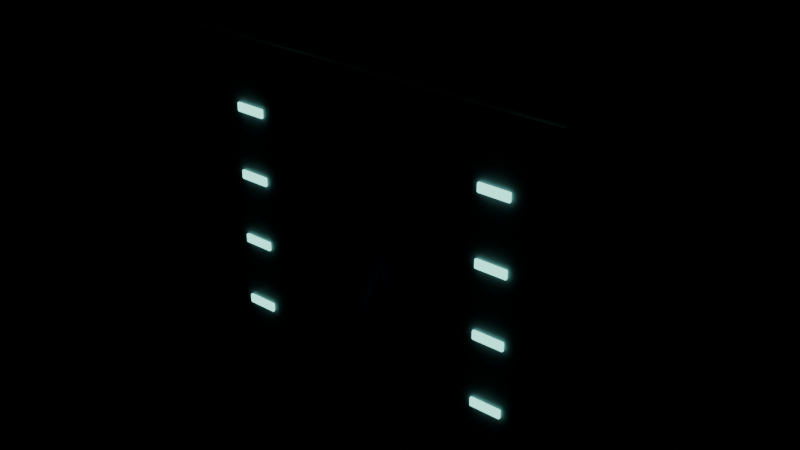 # Source: ruin.blend  (saved by Blender 5.2.44; exported with 4.5.12 LTS)
import bpy
from mathutils import Matrix  # noqa: F401  (used for matrix-valued properties, if any)

bpy.ops.wm.read_factory_settings(use_empty=True)
scene = bpy.context.scene
scene.name = 'Scene'

# ---- materials (node trees are filled in below, after node groups)
mat_basalt = bpy.data.materials.new('Basalt')
mat_basalt.diffuse_color = (0.25, 0.19, 0.23, 1.0)
mat_status_mint = bpy.data.materials.new('Status mint')
mat_status_mint.diffuse_color = (0.25, 0.95, 0.77, 1.0)
mat_ancient_violet = bpy.data.materials.new('Ancient violet')
mat_ancient_violet.diffuse_color = (0.55, 0.25, 0.82, 1.0)

# ---- material node trees
mat_basalt.use_nodes = True; mat_basalt.node_tree.nodes.clear()
_N = mat_basalt.node_tree.nodes; _L = mat_basalt.node_tree.links
n0 = _N.new('ShaderNodeBsdfPrincipled'); n0.name = 'Principled BSDF'; n0.location = (-200, 100)
n0.inputs[0].default_value = (0.25, 0.19, 0.23, 1.0)
n0.inputs[2].default_value = 0.55
n0.inputs[10].default_value = 0.005
n1 = _N.new('ShaderNodeOutputMaterial'); n1.name = 'Material Output'; n1.location = (200, 100)
_L.new(n0.outputs[0], n1.inputs[0])
n1.is_active_output = True
mat_status_mint.use_nodes = True; mat_status_mint.node_tree.nodes.clear()
_N = mat_status_mint.node_tree.nodes; _L = mat_status_mint.node_tree.links
n0 = _N.new('ShaderNodeBsdfPrincipled'); n0.name = 'Principled BSDF'; n0.location = (-200, 100)
n0.inputs[0].default_value = (0.25, 0.95, 0.77, 1.0)
n0.inputs[1].default_value = 0.1
n0.inputs[2].default_value = 0.55
n0.inputs[10].default_value = 0.005
n0.inputs[27].default_value = (0.25, 0.95, 0.77, 1.0)
n0.inputs[28].default_value = 2.2
n1 = _N.new('ShaderNodeOutputMaterial'); n1.name = 'Material Output'; n1.location = (200, 100)
_L.new(n0.outputs[0], n1.inputs[0])
n1.is_active_output = True
mat_ancient_violet.use_nodes = True; mat_ancient_violet.node_tree.nodes.clear()
_N = mat_ancient_violet.node_tree.nodes; _L = mat_ancient_violet.node_tree.links
n0 = _N.new('ShaderNodeBsdfPrincipled'); n0.name = 'Principled BSDF'; n0.location = (-200, 100)
n0.inputs[0].default_value = (0.55, 0.25, 0.82, 1.0)
n0.inputs[1].default_value = 0.25
n0.inputs[2].default_value = 0.55
n0.inputs[10].default_value = 0.005
n1 = _N.new('ShaderNodeOutputMaterial'); n1.name = 'Material Output'; n1.location = (200, 100)
_L.new(n0.outputs[0], n1.inputs[0])
n1.is_active_output = True

# ---- meshes
me_cube = bpy.data.meshes.new('Cube')
me_cube.from_pydata([(-0.425, -0.425, -1.8), (-0.425, -0.425, 1.8), (-0.425, 0.425, -1.8), (-0.425, 0.425, 1.8), (0.425, -0.425, -1.8), (0.425, -0.425, 1.8), (0.425, 0.425, -1.8), (0.425, 0.425, 1.8)], [], [(0, 1, 3, 2), (2, 3, 7, 6), (6, 7, 5, 4), (4, 5, 1, 0), (2, 6, 4, 0), (7, 3, 1, 5)])
_uv = me_cube.uv_layers.new(name='UVMap')
_uv.uv.foreach_set('vector', [0.375, 0.0, 0.625, 0.0, 0.625, 0.25, 0.375, 0.25, 0.375, 0.25, 0.625, 0.25, 0.625, 0.5, 0.375, 0.5, 0.375, 0.5, 0.625, 0.5, 0.625, 0.75, 0.375, 0.75, 0.375, 0.75, 0.625, 0.75, 0.625, 1.0, 0.375, 1.0, 0.125, 0.5, 0.375, 0.5, 0.375, 0.75, 0.125, 0.75, 0.625, 0.5, 0.875, 0.5, 0.875, 0.75, 0.625, 0.75])
me_cube.materials.append(mat_basalt)
me_cube.update()
me_cube_001 = bpy.data.meshes.new('Cube.001')
me_cube_001.from_pydata([(-0.14, -0.0125, -0.04), (-0.14, -0.0125, 0.04), (-0.14, 0.0125, -0.04), (-0.14, 0.0125, 0.04), (0.14, -0.0125, -0.04), (0.14, -0.0125, 0.04), (0.14, 0.0125, -0.04), (0.14, 0.0125, 0.04)], [], [(0, 1, 3, 2), (2, 3, 7, 6), (6, 7, 5, 4), (4, 5, 1, 0), (2, 6, 4, 0), (7, 3, 1, 5)])
_uv = me_cube_001.uv_layers.new(name='UVMap')
_uv.uv.foreach_set('vector', [0.375, 0.0, 0.625, 0.0, 0.625, 0.25, 0.375, 0.25, 0.375, 0.25, 0.625, 0.25, 0.625, 0.5, 0.375, 0.5, 0.375, 0.5, 0.625, 0.5, 0.625, 0.75, 0.375, 0.75, 0.375, 0.75, 0.625, 0.75, 0.625, 1.0, 0.375, 1.0, 0.125, 0.5, 0.375, 0.5, 0.375, 0.75, 0.125, 0.75, 0.625, 0.5, 0.875, 0.5, 0.875, 0.75, 0.625, 0.75])
me_cube_001.materials.append(mat_status_mint)
me_cube_001.update()
me_cube_002 = bpy.data.meshes.new('Cube.002')
me_cube_002.from_pydata([(-0.14, -0.0125, -0.04), (-0.14, -0.0125, 0.04), (-0.14, 0.0125, -0.04), (-0.14, 0.0125, 0.04), (0.14, -0.0125, -0.04), (0.14, -0.0125, 0.04), (0.14, 0.0125, -0.04), (0.14, 0.0125, 0.04)], [], [(0, 1, 3, 2), (2, 3, 7, 6), (6, 7, 5, 4), (4, 5, 1, 0), (2, 6, 4, 0), (7, 3, 1, 5)])
_uv = me_cube_002.uv_layers.new(name='UVMap')
_uv.uv.foreach_set('vector', [0.375, 0.0, 0.625, 0.0, 0.625, 0.25, 0.375, 0.25, 0.375, 0.25, 0.625, 0.25, 0.625, 0.5, 0.375, 0.5, 0.375, 0.5, 0.625, 0.5, 0.625, 0.75, 0.375, 0.75, 0.375, 0.75, 0.625, 0.75, 0.625, 1.0, 0.375, 1.0, 0.125, 0.5, 0.375, 0.5, 0.375, 0.75, 0.125, 0.75, 0.625, 0.5, 0.875, 0.5, 0.875, 0.75, 0.625, 0.75])
me_cube_002.materials.append(mat_status_mint)
me_cube_002.update()
me_cube_003 = bpy.data.meshes.new('Cube.003')
me_cube_003.from_pydata([(-0.14, -0.0125, -0.04), (-0.14, -0.0125, 0.04), (-0.14, 0.0125, -0.04), (-0.14, 0.0125, 0.04), (0.14, -0.0125, -0.04), (0.14, -0.0125, 0.04), (0.14, 0.0125, -0.04), (0.14, 0.0125, 0.04)], [], [(0, 1, 3, 2), (2, 3, 7, 6), (6, 7, 5, 4), (4, 5, 1, 0), (2, 6, 4, 0), (7, 3, 1, 5)])
_uv = me_cube_003.uv_layers.new(name='UVMap')
_uv.uv.foreach_set('vector', [0.375, 0.0, 0.625, 0.0, 0.625, 0.25, 0.375, 0.25, 0.375, 0.25, 0.625, 0.25, 0.625, 0.5, 0.375, 0.5, 0.375, 0.5, 0.625, 0.5, 0.625, 0.75, 0.375, 0.75, 0.375, 0.75, 0.625, 0.75, 0.625, 1.0, 0.375, 1.0, 0.125, 0.5, 0.375, 0.5, 0.375, 0.75, 0.125, 0.75, 0.625, 0.5, 0.875, 0.5, 0.875, 0.75, 0.625, 0.75])
me_cube_003.materials.append(mat_status_mint)
me_cube_003.update()
me_cube_004 = bpy.data.meshes.new('Cube.004')
me_cube_004.from_pydata([(-0.14, -0.0125, -0.04), (-0.14, -0.0125, 0.04), (-0.14, 0.0125, -0.04), (-0.14, 0.0125, 0.04), (0.14, -0.0125, -0.04), (0.14, -0.0125, 0.04), (0.14, 0.0125, -0.04), (0.14, 0.0125, 0.04)], [], [(0, 1, 3, 2), (2, 3, 7, 6), (6, 7, 5, 4), (4, 5, 1, 0), (2, 6, 4, 0), (7, 3, 1, 5)])
_uv = me_cube_004.uv_layers.new(name='UVMap')
_uv.uv.foreach_set('vector', [0.375, 0.0, 0.625, 0.0, 0.625, 0.25, 0.375, 0.25, 0.375, 0.25, 0.625, 0.25, 0.625, 0.5, 0.375, 0.5, 0.375, 0.5, 0.625, 0.5, 0.625, 0.75, 0.375, 0.75, 0.375, 0.75, 0.625, 0.75, 0.625, 1.0, 0.375, 1.0, 0.125, 0.5, 0.375, 0.5, 0.375, 0.75, 0.125, 0.75, 0.625, 0.5, 0.875, 0.5, 0.875, 0.75, 0.625, 0.75])
me_cube_004.materials.append(mat_status_mint)
me_cube_004.update()
me_cube_005 = bpy.data.meshes.new('Cube.005')
me_cube_005.from_pydata([(-0.425, -0.425, -1.8), (-0.425, -0.425, 1.8), (-0.425, 0.425, -1.8), (-0.425, 0.425, 1.8), (0.425, -0.425, -1.8), (0.425, -0.425, 1.8), (0.425, 0.425, -1.8), (0.425, 0.425, 1.8)], [], [(0, 1, 3, 2), (2, 3, 7, 6), (6, 7, 5, 4), (4, 5, 1, 0), (2, 6, 4, 0), (7, 3, 1, 5)])
_uv = me_cube_005.uv_layers.new(name='UVMap')
_uv.uv.foreach_set('vector', [0.375, 0.0, 0.625, 0.0, 0.625, 0.25, 0.375, 0.25, 0.375, 0.25, 0.625, 0.25, 0.625, 0.5, 0.375, 0.5, 0.375, 0.5, 0.625, 0.5, 0.625, 0.75, 0.375, 0.75, 0.375, 0.75, 0.625, 0.75, 0.625, 1.0, 0.375, 1.0, 0.125, 0.5, 0.375, 0.5, 0.375, 0.75, 0.125, 0.75, 0.625, 0.5, 0.875, 0.5, 0.875, 0.75, 0.625, 0.75])
me_cube_005.materials.append(mat_basalt)
me_cube_005.update()
me_cube_006 = bpy.data.meshes.new('Cube.006')
me_cube_006.from_pydata([(-0.14, -0.0125, -0.04), (-0.14, -0.0125, 0.04), (-0.14, 0.0125, -0.04), (-0.14, 0.0125, 0.04), (0.14, -0.0125, -0.04), (0.14, -0.0125, 0.04), (0.14, 0.0125, -0.04), (0.14, 0.0125, 0.04)], [], [(0, 1, 3, 2), (2, 3, 7, 6), (6, 7, 5, 4), (4, 5, 1, 0), (2, 6, 4, 0), (7, 3, 1, 5)])
_uv = me_cube_006.uv_layers.new(name='UVMap')
_uv.uv.foreach_set('vector', [0.375, 0.0, 0.625, 0.0, 0.625, 0.25, 0.375, 0.25, 0.375, 0.25, 0.625, 0.25, 0.625, 0.5, 0.375, 0.5, 0.375, 0.5, 0.625, 0.5, 0.625, 0.75, 0.375, 0.75, 0.375, 0.75, 0.625, 0.75, 0.625, 1.0, 0.375, 1.0, 0.125, 0.5, 0.375, 0.5, 0.375, 0.75, 0.125, 0.75, 0.625, 0.5, 0.875, 0.5, 0.875, 0.75, 0.625, 0.75])
me_cube_006.materials.append(mat_status_mint)
me_cube_006.update()
me_cube_007 = bpy.data.meshes.new('Cube.007')
me_cube_007.from_pydata([(-0.14, -0.0125, -0.04), (-0.14, -0.0125, 0.04), (-0.14, 0.0125, -0.04), (-0.14, 0.0125, 0.04), (0.14, -0.0125, -0.04), (0.14, -0.0125, 0.04), (0.14, 0.0125, -0.04), (0.14, 0.0125, 0.04)], [], [(0, 1, 3, 2), (2, 3, 7, 6), (6, 7, 5, 4), (4, 5, 1, 0), (2, 6, 4, 0), (7, 3, 1, 5)])
_uv = me_cube_007.uv_layers.new(name='UVMap')
_uv.uv.foreach_set('vector', [0.375, 0.0, 0.625, 0.0, 0.625, 0.25, 0.375, 0.25, 0.375, 0.25, 0.625, 0.25, 0.625, 0.5, 0.375, 0.5, 0.375, 0.5, 0.625, 0.5, 0.625, 0.75, 0.375, 0.75, 0.375, 0.75, 0.625, 0.75, 0.625, 1.0, 0.375, 1.0, 0.125, 0.5, 0.375, 0.5, 0.375, 0.75, 0.125, 0.75, 0.625, 0.5, 0.875, 0.5, 0.875, 0.75, 0.625, 0.75])
me_cube_007.materials.append(mat_status_mint)
me_cube_007.update()
me_cube_008 = bpy.data.meshes.new('Cube.008')
me_cube_008.from_pydata([(-0.14, -0.0125, -0.04), (-0.14, -0.0125, 0.04), (-0.14, 0.0125, -0.04), (-0.14, 0.0125, 0.04), (0.14, -0.0125, -0.04), (0.14, -0.0125, 0.04), (0.14, 0.0125, -0.04), (0.14, 0.0125, 0.04)], [], [(0, 1, 3, 2), (2, 3, 7, 6), (6, 7, 5, 4), (4, 5, 1, 0), (2, 6, 4, 0), (7, 3, 1, 5)])
_uv = me_cube_008.uv_layers.new(name='UVMap')
_uv.uv.foreach_set('vector', [0.375, 0.0, 0.625, 0.0, 0.625, 0.25, 0.375, 0.25, 0.375, 0.25, 0.625, 0.25, 0.625, 0.5, 0.375, 0.5, 0.375, 0.5, 0.625, 0.5, 0.625, 0.75, 0.375, 0.75, 0.375, 0.75, 0.625, 0.75, 0.625, 1.0, 0.375, 1.0, 0.125, 0.5, 0.375, 0.5, 0.375, 0.75, 0.125, 0.75, 0.625, 0.5, 0.875, 0.5, 0.875, 0.75, 0.625, 0.75])
me_cube_008.materials.append(mat_status_mint)
me_cube_008.update()
me_cube_009 = bpy.data.meshes.new('Cube.009')
me_cube_009.from_pydata([(-0.14, -0.0125, -0.04), (-0.14, -0.0125, 0.04), (-0.14, 0.0125, -0.04), (-0.14, 0.0125, 0.04), (0.14, -0.0125, -0.04), (0.14, -0.0125, 0.04), (0.14, 0.0125, -0.04), (0.14, 0.0125, 0.04)], [], [(0, 1, 3, 2), (2, 3, 7, 6), (6, 7, 5, 4), (4, 5, 1, 0), (2, 6, 4, 0), (7, 3, 1, 5)])
_uv = me_cube_009.uv_layers.new(name='UVMap')
_uv.uv.foreach_set('vector', [0.375, 0.0, 0.625, 0.0, 0.625, 0.25, 0.375, 0.25, 0.375, 0.25, 0.625, 0.25, 0.625, 0.5, 0.375, 0.5, 0.375, 0.5, 0.625, 0.5, 0.625, 0.75, 0.375, 0.75, 0.375, 0.75, 0.625, 0.75, 0.625, 1.0, 0.375, 1.0, 0.125, 0.5, 0.375, 0.5, 0.375, 0.75, 0.125, 0.75, 0.625, 0.5, 0.875, 0.5, 0.875, 0.75, 0.625, 0.75])
me_cube_009.materials.append(mat_status_mint)
me_cube_009.update()
me_cube_010 = bpy.data.meshes.new('Cube.010')
me_cube_010.from_pydata([(-1.8, -0.5, -0.3), (-1.8, -0.5, 0.3), (-1.8, 0.5, -0.3), (-1.8, 0.5, 0.3), (1.8, -0.5, -0.3), (1.8, -0.5, 0.3), (1.8, 0.5, -0.3), (1.8, 0.5, 0.3)], [], [(0, 1, 3, 2), (2, 3, 7, 6), (6, 7, 5, 4), (4, 5, 1, 0), (2, 6, 4, 0), (7, 3, 1, 5)])
_uv = me_cube_010.uv_layers.new(name='UVMap')
_uv.uv.foreach_set('vector', [0.375, 0.0, 0.625, 0.0, 0.625, 0.25, 0.375, 0.25, 0.375, 0.25, 0.625, 0.25, 0.625, 0.5, 0.375, 0.5, 0.375, 0.5, 0.625, 0.5, 0.625, 0.75, 0.375, 0.75, 0.375, 0.75, 0.625, 0.75, 0.625, 1.0, 0.375, 1.0, 0.125, 0.5, 0.375, 0.5, 0.375, 0.75, 0.125, 0.75, 0.625, 0.5, 0.875, 0.5, 0.875, 0.75, 0.625, 0.75])
me_cube_010.materials.append(mat_basalt)
me_cube_010.update()
me_icosphere = bpy.data.meshes.new('Icosphere')
me_icosphere.from_pydata([(0.0, 0.0, -1.0), (0.7236, -0.5257, -0.4472), (-0.2764, -0.8506, -0.4472), (-0.8944, 0.0, -0.4472), (-0.2764, 0.8506, -0.4472), (0.7236, 0.5257, -0.4472), (0.2764, -0.8506, 0.4472), (-0.7236, -0.5257, 0.4472), (-0.7236, 0.5257, 0.4472), (0.2764, 0.8506, 0.4472), (0.8944, 0.0, 0.4472), (0.0, 0.0, 1.0)], [], [(0, 1, 2), (1, 0, 5), (0, 2, 3), (0, 3, 4), (0, 4, 5), (1, 5, 10), (2, 1, 6), (3, 2, 7), (4, 3, 8), (5, 4, 9), (1, 10, 6), (2, 6, 7), (3, 7, 8), (4, 8, 9), (5, 9, 10), (6, 10, 11), (7, 6, 11), (8, 7, 11), (9, 8, 11), (10, 9, 11)])
_uv = me_icosphere.uv_layers.new(name='UVMap')
_uv.uv.foreach_set('vector', [0.1818, 0.0, 0.2727, 0.1575, 0.09091, 0.1575, 0.2727, 0.1575, 0.3636, 0.0, 0.4545, 0.1575, 0.9091, 0.0, 1.0, 0.1575, 0.8182, 0.1575, 0.7273, 0.0, 0.8182, 0.1575, 0.6364, 0.1575, 0.5455, 0.0, 0.6364, 0.1575, 0.4545, 0.1575, 0.2727, 0.1575, 0.4545, 0.1575, 0.3636, 0.3149, 0.09091, 0.1575, 0.2727, 0.1575, 0.1818, 0.3149, 0.8182, 0.1575, 1.0, 0.1575, 0.9091, 0.3149, 0.6364, 0.1575, 0.8182, 0.1575, 0.7273, 0.3149, 0.4545, 0.1575, 0.6364, 0.1575, 0.5455, 0.3149, 0.2727, 0.1575, 0.3636, 0.3149, 0.1818, 0.3149, 0.09091, 0.1575, 0.1818, 0.3149, 0.0, 0.3149, 0.8182, 0.1575, 0.9091, 0.3149, 0.7273, 0.3149, 0.6364, 0.1575, 0.7273, 0.3149, 0.5455, 0.3149, 0.4545, 0.1575, 0.5455, 0.3149, 0.3636, 0.3149, 0.1818, 0.3149, 0.3636, 0.3149, 0.2727, 0.4724, 0.0, 0.3149, 0.1818, 0.3149, 0.09091, 0.4724, 0.7273, 0.3149, 0.9091, 0.3149, 0.8182, 0.4724, 0.5455, 0.3149, 0.7273, 0.3149, 0.6364, 0.4724, 0.3636, 0.3149, 0.5455, 0.3149, 0.4545, 0.4724])
me_icosphere.materials.append(mat_ancient_violet)
me_icosphere.update()

# ---- objects
ob_ancient_obelisk = bpy.data.objects.new('Ancient obelisk', me_cube)
ob_ancient_glyph = bpy.data.objects.new('Ancient glyph', me_cube_001)
ob_ancient_glyph_001 = bpy.data.objects.new('Ancient glyph.001', me_cube_002)
ob_ancient_glyph_002 = bpy.data.objects.new('Ancient glyph.002', me_cube_003)
ob_ancient_glyph_003 = bpy.data.objects.new('Ancient glyph.003', me_cube_004)
ob_ancient_obelisk_001 = bpy.data.objects.new('Ancient obelisk.001', me_cube_005)
ob_ancient_glyph_004 = bpy.data.objects.new('Ancient glyph.004', me_cube_006)
ob_ancient_glyph_005 = bpy.data.objects.new('Ancient glyph.005', me_cube_007)
ob_ancient_glyph_006 = bpy.data.objects.new('Ancient glyph.006', me_cube_008)
ob_ancient_glyph_007 = bpy.data.objects.new('Ancient glyph.007', me_cube_009)
ob_lintel = bpy.data.objects.new('Lintel', me_cube_010)
ob_artifact_core = bpy.data.objects.new('Artifact core', me_icosphere)

# ---- transforms, parenting, visibility, modifiers, constraints
ob_ancient_obelisk.location = (-1.2, 0.0, 1.8)
ob_ancient_obelisk.rotation_euler = (0.0, -0.096, 0.0)
_m = ob_ancient_obelisk.modifiers.new('Enamel edge bevel', 'BEVEL')
_m.width = 0.15
_m.width_pct = 0.15
_m.segments = 2
_m = ob_ancient_obelisk.modifiers.new('Weighted corner normals', 'WEIGHTED_NORMAL')
ob_ancient_glyph.location = (-1.2, -0.44, 1.0)
_m = ob_ancient_glyph.modifiers.new('Enamel edge bevel', 'BEVEL')
_m.width = 0.01
_m.width_pct = 0.01
_m.segments = 2
_m = ob_ancient_glyph.modifiers.new('Weighted corner normals', 'WEIGHTED_NORMAL')
ob_ancient_glyph_001.location = (-1.2, -0.44, 1.6)
_m = ob_ancient_glyph_001.modifiers.new('Enamel edge bevel', 'BEVEL')
_m.width = 0.01
_m.width_pct = 0.01
_m.segments = 2
_m = ob_ancient_glyph_001.modifiers.new('Weighted corner normals', 'WEIGHTED_NORMAL')
ob_ancient_glyph_002.location = (-1.2, -0.44, 2.2)
_m = ob_ancient_glyph_002.modifiers.new('Enamel edge bevel', 'BEVEL')
_m.width = 0.01
_m.width_pct = 0.01
_m.segments = 2
_m = ob_ancient_glyph_002.modifiers.new('Weighted corner normals', 'WEIGHTED_NORMAL')
ob_ancient_glyph_003.location = (-1.2, -0.44, 2.8)
_m = ob_ancient_glyph_003.modifiers.new('Enamel edge bevel', 'BEVEL')
_m.width = 0.01
_m.width_pct = 0.01
_m.segments = 2
_m = ob_ancient_glyph_003.modifiers.new('Weighted corner normals', 'WEIGHTED_NORMAL')
ob_ancient_obelisk_001.location = (1.2, 0.0, 1.8)
ob_ancient_obelisk_001.rotation_euler = (0.0, 0.096, 0.0)
_m = ob_ancient_obelisk_001.modifiers.new('Enamel edge bevel', 'BEVEL')
_m.width = 0.15
_m.width_pct = 0.15
_m.segments = 2
_m = ob_ancient_obelisk_001.modifiers.new('Weighted corner normals', 'WEIGHTED_NORMAL')
ob_ancient_glyph_004.location = (1.2, -0.44, 1.0)
_m = ob_ancient_glyph_004.modifiers.new('Enamel edge bevel', 'BEVEL')
_m.width = 0.01
_m.width_pct = 0.01
_m.segments = 2
_m = ob_ancient_glyph_004.modifiers.new('Weighted corner normals', 'WEIGHTED_NORMAL')
ob_ancient_glyph_005.location = (1.2, -0.44, 1.6)
_m = ob_ancient_glyph_005.modifiers.new('Enamel edge bevel', 'BEVEL')
_m.width = 0.01
_m.width_pct = 0.01
_m.segments = 2
_m = ob_ancient_glyph_005.modifiers.new('Weighted corner normals', 'WEIGHTED_NORMAL')
ob_ancient_glyph_006.location = (1.2, -0.44, 2.2)
_m = ob_ancient_glyph_006.modifiers.new('Enamel edge bevel', 'BEVEL')
_m.width = 0.01
_m.width_pct = 0.01
_m.segments = 2
_m = ob_ancient_glyph_006.modifiers.new('Weighted corner normals', 'WEIGHTED_NORMAL')
ob_ancient_glyph_007.location = (1.2, -0.44, 2.8)
_m = ob_ancient_glyph_007.modifiers.new('Enamel edge bevel', 'BEVEL')
_m.width = 0.01
_m.width_pct = 0.01
_m.segments = 2
_m = ob_ancient_glyph_007.modifiers.new('Weighted corner normals', 'WEIGHTED_NORMAL')
ob_lintel.location = (0.0, 0.0, 3.7)
_m = ob_lintel.modifiers.new('Enamel edge bevel', 'BEVEL')
_m.width = 0.07
_m.width_pct = 0.07
_m.segments = 2
_m = ob_lintel.modifiers.new('Weighted corner normals', 'WEIGHTED_NORMAL')
ob_artifact_core.location = (0.0, 0.0, 1.4)
ob_artifact_core.scale = (0.48, 0.48, 0.85)

# ---- collection membership
scene.collection.objects.link(ob_ancient_obelisk)
scene.collection.objects.link(ob_ancient_glyph)
scene.collection.objects.link(ob_ancient_glyph_001)
scene.collection.objects.link(ob_ancient_glyph_002)
scene.collection.objects.link(ob_ancient_glyph_003)
scene.collection.objects.link(ob_ancient_obelisk_001)
scene.collection.objects.link(ob_ancient_glyph_004)
scene.collection.objects.link(ob_ancient_glyph_005)
scene.collection.objects.link(ob_ancient_glyph_006)
scene.collection.objects.link(ob_ancient_glyph_007)
scene.collection.objects.link(ob_lintel)
scene.collection.objects.link(ob_artifact_core)

# ---- scene / render settings (as saved in the file)
scene.frame_start = 1; scene.frame_end = 250; scene.frame_set(1)
scene.render.engine = 'BLENDER_EEVEE_NEXT'
scene.render.bake_bias = 0.0
scene.render.bake_samples = 0
scene.render.compositor_device = 'GPU'
scene.eevee.use_volume_custom_range = False
scene.eevee.fast_gi_thickness_near = 0.1
scene.eevee.fast_gi_thickness_far = 0.0
scene.eevee.ray_tracing_options.screen_trace_thickness = 0.1
bpy.context.view_layer.update()

# ---- added for rendering (the .blend has no active camera): camera
cam_auto = bpy.data.cameras.new('AutoCamera')
cam_auto.lens = 50.0
cam_auto.sensor_width = 36.0
cam_auto.clip_end = 1000.0
ob_auto_camera = bpy.data.objects.new('AutoCamera', cam_auto)
scene.collection.objects.link(ob_auto_camera)
ob_auto_camera.location = (5.08627, -6.10352, 6.05279)
ob_auto_camera.rotation_euler = (1.09748, -7.21219e-08, 0.694738)
scene.camera = ob_auto_camera
bpy.context.view_layer.update()
